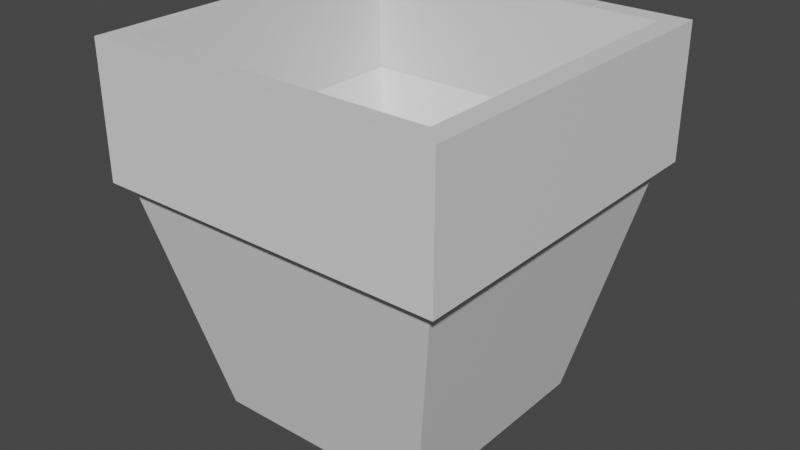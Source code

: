 # Source: TrashCan.blend  (saved by Blender 3.4.6; exported with 4.5.12 LTS)
import bpy
from mathutils import Matrix  # noqa: F401  (used for matrix-valued properties, if any)

bpy.ops.wm.read_factory_settings(use_empty=True)
scene = bpy.context.scene
scene.name = 'Scene'

# ---- collections
col_collection = bpy.data.collections.new('Collection'); scene.collection.children.link(col_collection)

# ---- materials (node trees are filled in below, after node groups)
mat_material_001 = bpy.data.materials.new('Material.001')
mat_material_001.alpha_threshold = 0.0
mat_material_001.use_transparent_shadow = False
mat_material_001.roughness = 0.5
mat_material_001.line_color = (0.0, 0.0, 0.0, 1.0)

# ---- material node trees
mat_material_001.use_nodes = True; mat_material_001.node_tree.nodes.clear()
_N = mat_material_001.node_tree.nodes; _L = mat_material_001.node_tree.links
n0 = _N.new('ShaderNodeOutputMaterial'); n0.name = 'Material Output'; n0.location = (300, 300)
n1 = _N.new('ShaderNodeBsdfPrincipled'); n1.name = 'Principled BSDF'; n1.location = (10, 300)
n1.distribution = 'GGX'
n1.subsurface_method = 'RANDOM_WALK_SKIN'
n1.inputs[3].default_value = 1.45
n1.inputs[27].default_value = (0.0, 0.0, 0.0, 1.0)
n1.inputs[28].default_value = 1.0
_L.new(n1.outputs[0], n0.inputs[0])
n0.is_active_output = True

# ---- world
world_world = bpy.data.worlds.new('World'); scene.world = world_world
world_world.use_nodes = True; world_world.node_tree.nodes.clear()
_N = world_world.node_tree.nodes; _L = world_world.node_tree.links
n0 = _N.new('ShaderNodeOutputWorld'); n0.name = 'World Output'; n0.location = (300, 300)
n1 = _N.new('ShaderNodeBackground'); n1.name = 'Background'; n1.location = (10, 300)
n1.inputs[0].default_value = (0.05088, 0.05088, 0.05088, 1.0)
_L.new(n1.outputs[0], n0.inputs[0])
n0.is_active_output = True
world_world.color = (0.05088, 0.05088, 0.05088)
world_world.use_sun_shadow = False
world_world.sun_shadow_jitter_overblur = 0.0

# ---- meshes
me_cube_001 = bpy.data.meshes.new('Cube.001')
me_cube_001.from_pydata([(2.075, 2.075, 2.63), (1.421, 1.421, -1.0), (2.075, -2.075, 2.63), (1.421, -1.421, -1.0), (-2.075, 2.075, 2.63), (-1.421, 1.421, -1.0), (-2.075, -2.075, 2.63), (-1.421, -1.421, -1.0), (2.22, -2.22, 2.652), (-2.22, -2.22, 2.652), (2.22, 2.22, 2.652), (-2.22, 2.22, 2.652), (2.22, -2.22, 4.678), (-2.22, -2.22, 4.678), (2.22, 2.22, 4.678), (-2.22, 2.22, 4.678), (1.972, 1.972, 2.981), (0.8143, 0.8143, -0.7253), (1.972, -1.972, 2.981), (0.8143, -0.8143, -0.7253), (-1.972, 1.972, 2.981), (-0.8143, 0.8143, -0.7253), (-1.972, -1.972, 2.981), (-0.8143, -0.8143, -0.7253), (1.995, -1.995, 2.86), (-1.995, -1.995, 2.86), (1.995, 1.995, 2.86), (-1.995, 1.995, 2.86), (1.951, -1.951, 4.678), (-1.951, -1.951, 4.678), (1.951, 1.951, 4.678), (-1.951, 1.951, 4.678)], [], [(0, 4, 11, 10), (3, 2, 6, 7), (7, 6, 4, 5), (5, 1, 3, 7), (1, 0, 2, 3), (5, 4, 0, 1), (10, 11, 15, 14), (6, 2, 8, 9), (4, 6, 9, 11), (2, 0, 10, 8), (8, 10, 14, 12), (11, 9, 13, 15), (9, 8, 12, 13), (16, 26, 27, 20), (19, 23, 22, 18), (23, 21, 20, 22), (21, 23, 19, 17), (17, 19, 18, 16), (21, 17, 16, 20), (26, 30, 31, 27), (22, 25, 24, 18), (20, 27, 25, 22), (18, 24, 26, 16), (24, 28, 30, 26), (27, 31, 29, 25), (25, 29, 28, 24), (13, 12, 28, 29), (12, 14, 30, 28), (15, 13, 29, 31), (14, 15, 31, 30)])
_uv = me_cube_001.uv_layers.new(name='UVMap')
_uv.uv.foreach_set('vector', [0.625, 0.5, 0.625, 0.25, 0.625, 0.25, 0.625, 0.5, 0.375, 0.75, 0.625, 0.75, 0.625, 1.0, 0.375, 1.0, 0.375, 0.0, 0.625, 0.0, 0.625, 0.25, 0.375, 0.25, 0.125, 0.5, 0.375, 0.5, 0.375, 0.75, 0.125, 0.75, 0.375, 0.5, 0.625, 0.5, 0.625, 0.75, 0.375, 0.75, 0.375, 0.25, 0.625, 0.25, 0.625, 0.5, 0.375, 0.5, 0.625, 0.5, 0.625, 0.25, 0.625, 0.25, 0.625, 0.5, 0.625, 1.0, 0.625, 0.75, 0.625, 0.75, 0.625, 1.0, 0.625, 0.25, 0.625, 0.0, 0.625, 0.0, 0.625, 0.25, 0.625, 0.75, 0.625, 0.5, 0.625, 0.5, 0.625, 0.75, 0.625, 0.75, 0.625, 0.5, 0.625, 0.5, 0.625, 0.75, 0.625, 0.25, 0.625, 0.0, 0.625, 0.0, 0.625, 0.25, 0.625, 1.0, 0.625, 0.75, 0.625, 0.75, 0.625, 1.0, 0.625, 0.5, 0.625, 0.5, 0.625, 0.25, 0.625, 0.25, 0.375, 0.75, 0.375, 1.0, 0.625, 1.0, 0.625, 0.75, 0.375, 0.0, 0.375, 0.25, 0.625, 0.25, 0.625, 0.0, 0.125, 0.5, 0.125, 0.75, 0.375, 0.75, 0.375, 0.5, 0.375, 0.5, 0.375, 0.75, 0.625, 0.75, 0.625, 0.5, 0.375, 0.25, 0.375, 0.5, 0.625, 0.5, 0.625, 0.25, 0.625, 0.5, 0.625, 0.5, 0.625, 0.25, 0.625, 0.25, 0.625, 1.0, 0.625, 1.0, 0.625, 0.75, 0.625, 0.75, 0.625, 0.25, 0.625, 0.25, 0.625, 0.0, 0.625, 0.0, 0.625, 0.75, 0.625, 0.75, 0.625, 0.5, 0.625, 0.5, 0.625, 0.75, 0.625, 0.75, 0.625, 0.5, 0.625, 0.5, 0.625, 0.25, 0.625, 0.25, 0.625, 0.0, 0.625, 0.0, 0.625, 1.0, 0.625, 1.0, 0.625, 0.75, 0.625, 0.75, 0.625, 1.0, 0.625, 0.75, 0.625, 0.75, 0.625, 1.0, 0.625, 0.75, 0.625, 0.5, 0.625, 0.5, 0.625, 0.75, 0.625, 0.25, 0.625, 0.0, 0.625, 0.0, 0.625, 0.25, 0.625, 0.5, 0.625, 0.25, 0.625, 0.25, 0.625, 0.5])
me_cube_001.materials.append(mat_material_001)
me_cube_001.use_mirror_vertex_groups = False
me_cube_001.update()

# ---- objects
ob_cube = bpy.data.objects.new('Cube', me_cube_001)

# ---- transforms, parenting, visibility, modifiers, constraints
ob_cube.location = (0.0, 0.0, 0.3466)
ob_cube.scale = (0.3892, 0.3892, 0.3177)
ob_cube.lock_rotations_4d = False
ob_cube.empty_display_type = 'ARROWS'
ob_cube.lineart.crease_threshold = 0.0

# ---- collection membership
col_collection.objects.link(ob_cube)

# ---- scene / render settings (as saved in the file)
scene.frame_start = 1; scene.frame_end = 250; scene.frame_set(1)
scene.render.engine = 'BLENDER_EEVEE_NEXT'
scene.cycles.sampling_pattern = 'TABULATED_SOBOL'
scene.cycles.use_light_tree = False
scene.view_settings.view_transform = 'Filmic'
bpy.context.view_layer.update()

# ---- added for rendering (the .blend has no active camera and no usable light): camera, sun
cam_auto = bpy.data.cameras.new('AutoCamera')
cam_auto.lens = 50.0
cam_auto.sensor_width = 36.0
cam_auto.clip_end = 1000.0
ob_auto_camera = bpy.data.objects.new('AutoCamera', cam_auto)
scene.collection.objects.link(ob_auto_camera)
ob_auto_camera.location = (2.81026, -3.37231, 3.17908)
ob_auto_camera.rotation_euler = (1.09748, -7.21219e-08, 0.694738)
scene.camera = ob_auto_camera
light_auto_sun = bpy.data.lights.new('AutoSun', 'SUN')
light_auto_sun.energy = 3.0
light_auto_sun.angle = 0.0523599
ob_auto_sun = bpy.data.objects.new('AutoSun', light_auto_sun)
scene.collection.objects.link(ob_auto_sun)
ob_auto_sun.rotation_euler = (0.872665, 0.174533, 0.523599)
bpy.context.view_layer.update()
